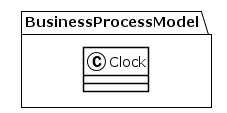

The diagram above was rendered by PlantUML. Its source (embedded in the PNG):
@startuml
!theme plain
package BusinessProcessModel {
class Clock {
}
}
@enduml